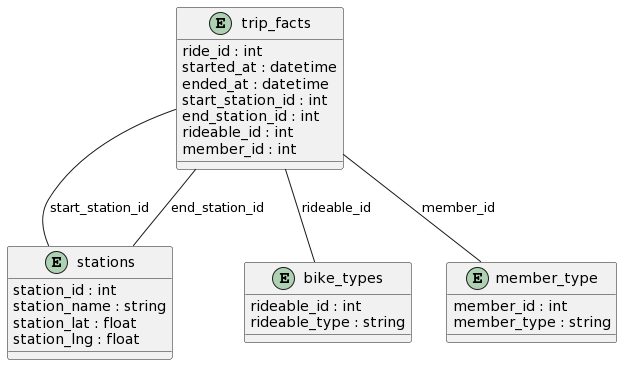

The diagram above was rendered by PlantUML. Its source (embedded in the PNG):
@startuml
entity "trip_facts" as trip_facts {
  ride_id : int
  started_at : datetime
  ended_at : datetime
  start_station_id : int
  end_station_id : int
  rideable_id : int
  member_id : int
}

entity "stations" as stations {
  station_id : int
  station_name : string
  station_lat : float
  station_lng : float
}

entity "bike_types" as bike_types {
  rideable_id : int
  rideable_type : string
}

entity "member_type" as member_type {
  member_id : int
  member_type : string
}

trip_facts -- stations : start_station_id
trip_facts -- stations : end_station_id
trip_facts -- bike_types : rideable_id
trip_facts -- member_type : member_id
@enduml